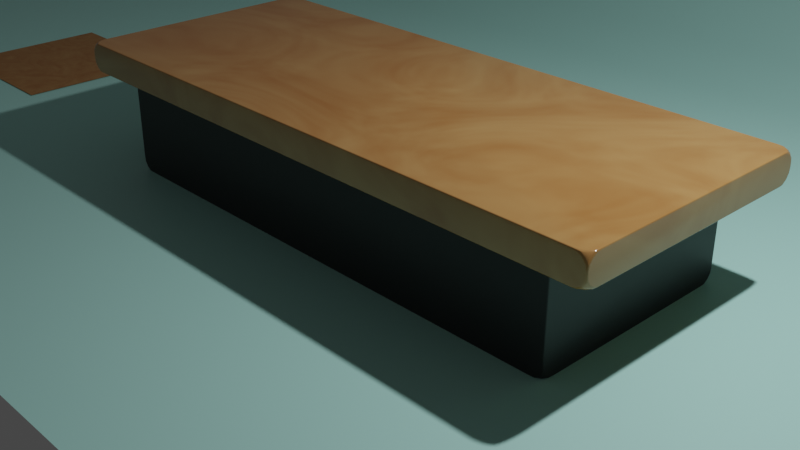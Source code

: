 # Source: WoodBenchProcedual.blend  (saved by Blender 3.6.13; exported with 4.5.12 LTS)
import bpy
from mathutils import Matrix  # noqa: F401  (used for matrix-valued properties, if any)

bpy.ops.wm.read_factory_settings(use_empty=True)
scene = bpy.context.scene
scene.name = 'Scene'

# ---- collections
col_collection = bpy.data.collections.new('Collection'); scene.collection.children.link(col_collection)

# ---- images (referenced by path relative to the original .blend; pixels are not part of the script)
import os
ASSET_DIR = os.environ.get("B2B_ASSET_DIR", "")  # directory of the original .blend (textures are referenced by path, not embedded)
HERE = os.path.dirname(os.path.abspath(__file__))  # packed textures are extracted next to this script under _unpacked/

def load_image(name, relpath, width, height, colorspace="sRGB"):
    """Load a texture the original file referenced (path relative to the .blend, or extracted next to this script)."""
    p = next((c for c in (os.path.join(HERE, relpath), os.path.join(ASSET_DIR, relpath)) if relpath and os.path.exists(c)), "")
    if p:
        img = bpy.data.images.load(p, check_existing=True)
        img.name = name
    else:  # same state as the original file: an image datablock whose file is absent (Cycles renders it pink)
        img = bpy.data.images.new(name, width, height)
        img.source = "FILE"
        img.filepath = "//" + (relpath or name)
    img.colorspace_settings.name = colorspace
    return img
img_woodbaked = load_image('WoodBaked', '_unpacked/WoodBaked.a360e51f.png', 800, 800, 'sRGB')

# ---- materials (node trees are filled in below, after node groups)
mat_material = bpy.data.materials.new('Material')
mat_material.alpha_threshold = 0.0
mat_material.use_transparent_shadow = False
mat_material.roughness = 0.5
mat_material.line_color = (0.0, 0.0, 0.0, 1.0)
mat_material_001 = bpy.data.materials.new('Material.001')
mat_material_001.use_transparent_shadow = False
mat_woodbenchprocedual = bpy.data.materials.new('WoodBenchProcedual')
mat_woodbenchprocedual.use_transparent_shadow = False
mat_black = bpy.data.materials.new('Black')
mat_black.use_transparent_shadow = False
mat_woodbenchbaked = bpy.data.materials.new('WoodBenchBaked')
mat_woodbenchbaked.use_transparent_shadow = False

# ---- material node trees
mat_material.use_nodes = True; mat_material.node_tree.nodes.clear()
_N = mat_material.node_tree.nodes; _L = mat_material.node_tree.links
n0 = _N.new('ShaderNodeOutputMaterial'); n0.name = 'Material Output'; n0.location = (300, 300)
n1 = _N.new('ShaderNodeBsdfPrincipled'); n1.name = 'Principled BSDF'; n1.location = (10, 300)
n1.distribution = 'GGX'
n1.subsurface_method = 'RANDOM_WALK_SKIN'
n1.inputs[3].default_value = 1.45
n1.inputs[27].default_value = (0.0, 0.0, 0.0, 1.0)
n1.inputs[28].default_value = 1.0
_L.new(n1.outputs[0], n0.inputs[0])
n0.is_active_output = True
mat_material_001.use_nodes = True; mat_material_001.node_tree.nodes.clear()
_N = mat_material_001.node_tree.nodes; _L = mat_material_001.node_tree.links
n0 = _N.new('ShaderNodeBsdfPrincipled'); n0.name = 'Principled BSDF'; n0.location = (10, 300)
n0.distribution = 'GGX'
n0.subsurface_method = 'RANDOM_WALK_SKIN'
n0.inputs[0].default_value = (0.428, 0.8, 0.7323, 1.0)
n0.inputs[3].default_value = 1.45
n0.inputs[27].default_value = (0.0, 0.0, 0.0, 1.0)
n0.inputs[28].default_value = 1.0
n1 = _N.new('ShaderNodeOutputMaterial'); n1.name = 'Material Output'; n1.location = (300, 300)
_L.new(n0.outputs[0], n1.inputs[0])
n1.is_active_output = True
mat_woodbenchprocedual.use_nodes = True; mat_woodbenchprocedual.node_tree.nodes.clear()
_N = mat_woodbenchprocedual.node_tree.nodes; _L = mat_woodbenchprocedual.node_tree.links
n0 = _N.new('ShaderNodeBsdfPrincipled'); n0.name = 'Principled BSDF'; n0.location = (10, 300)
n0.distribution = 'GGX'
n0.subsurface_method = 'RANDOM_WALK_SKIN'
n0.inputs[2].default_value = 0.1545
n0.inputs[3].default_value = 1.45
n0.inputs[27].default_value = (0.0, 0.0, 0.0, 1.0)
n0.inputs[28].default_value = 1.0
n1 = _N.new('ShaderNodeTexNoise'); n1.name = 'Noise Texture'; n1.location = (-556, 317)
n1.inputs[2].default_value = 4.9
n1.inputs[3].default_value = 2.6
n1.inputs[4].default_value = 0.7333
n1.inputs[8].default_value = 2.2
n2 = _N.new('ShaderNodeTexCoord'); n2.name = 'Texture Coordinate'; n2.location = (-928, 333)
n3 = _N.new('ShaderNodeMapping'); n3.name = 'Mapping'; n3.location = (-740, 369)
n4 = _N.new('ShaderNodeOutputMaterial'); n4.name = 'Material Output'; n4.location = (300, 300)
n5 = _N.new('ShaderNodeValToRGB'); n5.name = 'Color Ramp'; n5.location = (-360, 344)
while len(n5.color_ramp.elements) > 1: n5.color_ramp.elements.remove(n5.color_ramp.elements[-1])
n5.color_ramp.elements[0].position = 0.0; n5.color_ramp.elements[0].color = (0.2932, 0.0915, 0.01484, 1.0)
_e = n5.color_ramp.elements.new(1.0); _e.color = (0.51, 0.3058, 0.1187, 1.0)
n6 = _N.new('ShaderNodeTexImage'); n6.name = 'Image Texture'; n6.location = (-542, 68)
n6.image = img_woodbaked
_L.new(n0.outputs[0], n4.inputs[0])
_L.new(n2.outputs[2], n3.inputs[0])
_L.new(n3.outputs[0], n1.inputs[0])
_L.new(n1.outputs[0], n5.inputs[0])
_L.new(n5.outputs[0], n0.inputs[0])
n4.is_active_output = True
mat_black.use_nodes = True; mat_black.node_tree.nodes.clear()
_N = mat_black.node_tree.nodes; _L = mat_black.node_tree.links
n0 = _N.new('ShaderNodeBsdfPrincipled'); n0.name = 'Principled BSDF'; n0.location = (10, 300)
n0.distribution = 'GGX'
n0.subsurface_method = 'RANDOM_WALK_SKIN'
n0.inputs[0].default_value = (0.01109, 0.01109, 0.01109, 1.0)
n0.inputs[3].default_value = 1.45
n0.inputs[27].default_value = (0.0, 0.0, 0.0, 1.0)
n0.inputs[28].default_value = 1.0
n1 = _N.new('ShaderNodeOutputMaterial'); n1.name = 'Material Output'; n1.location = (300, 300)
_L.new(n0.outputs[0], n1.inputs[0])
n1.is_active_output = True
mat_woodbenchbaked.use_nodes = True; mat_woodbenchbaked.node_tree.nodes.clear()
_N = mat_woodbenchbaked.node_tree.nodes; _L = mat_woodbenchbaked.node_tree.links
n0 = _N.new('ShaderNodeBsdfPrincipled'); n0.name = 'Principled BSDF'; n0.location = (10, 300)
n0.distribution = 'GGX'
n0.subsurface_method = 'RANDOM_WALK_SKIN'
n0.inputs[3].default_value = 1.45
n0.inputs[27].default_value = (0.0, 0.0, 0.0, 1.0)
n0.inputs[28].default_value = 1.0
n1 = _N.new('ShaderNodeOutputMaterial'); n1.name = 'Material Output'; n1.location = (300, 300)
n2 = _N.new('ShaderNodeTexImage'); n2.name = 'Image Texture'; n2.location = (-337, 243)
n2.image = img_woodbaked
_L.new(n0.outputs[0], n1.inputs[0])
_L.new(n2.outputs[0], n0.inputs[0])
n1.is_active_output = True

# ---- world
world_world = bpy.data.worlds.new('World'); scene.world = world_world
world_world.use_nodes = True; world_world.node_tree.nodes.clear()
_N = world_world.node_tree.nodes; _L = world_world.node_tree.links
n0 = _N.new('ShaderNodeOutputWorld'); n0.name = 'World Output'; n0.location = (300, 300)
n1 = _N.new('ShaderNodeBackground'); n1.name = 'Background'; n1.location = (10, 300)
n1.inputs[0].default_value = (0.05088, 0.05088, 0.05088, 1.0)
_L.new(n1.outputs[0], n0.inputs[0])
n0.is_active_output = True
world_world.color = (0.05088, 0.05088, 0.05088)
world_world.use_sun_shadow = False
world_world.sun_shadow_jitter_overblur = 0.0

# ---- cameras
cam_camera = bpy.data.cameras.new('Camera')
cam_camera.clip_end = 100.0
cam_camera.ortho_scale = 7.314

# ---- lights
light_light = bpy.data.lights.new('Light', 'POINT')
light_light.transmission_factor = 0.0
light_light.energy = 1000.0
light_light.shadow_soft_size = 0.1
light_light.shadow_maximum_resolution = 0.006
light_light.use_absolute_resolution = True

# ---- meshes
me_cube = bpy.data.meshes.new('Cube')
me_cube.from_pydata([(1.0, 1.0, 1.0), (1.0, 1.0, -1.0), (1.0, -1.0, 1.0), (1.0, -1.0, -1.0), (-1.0, 1.0, 1.0), (-1.0, 1.0, -1.0), (-1.0, -1.0, 1.0), (-1.0, -1.0, -1.0)], [], [(0, 4, 6, 2), (3, 2, 6, 7), (7, 6, 4, 5), (5, 1, 3, 7), (1, 0, 2, 3), (5, 4, 0, 1)])
_uv = me_cube.uv_layers.new(name='UVMap')
_uv.uv.foreach_set('vector', [0.625, 0.5, 0.875, 0.5, 0.875, 0.75, 0.625, 0.75, 0.375, 0.75, 0.625, 0.75, 0.625, 1.0, 0.375, 1.0, 0.375, 0.0, 0.625, 0.0, 0.625, 0.25, 0.375, 0.25, 0.125, 0.5, 0.375, 0.5, 0.375, 0.75, 0.125, 0.75, 0.375, 0.5, 0.625, 0.5, 0.625, 0.75, 0.375, 0.75, 0.375, 0.25, 0.625, 0.25, 0.625, 0.5, 0.375, 0.5])
me_cube.materials.append(mat_material)
me_cube.use_mirror_vertex_groups = False
me_cube.update()
me_plane_001 = bpy.data.meshes.new('Plane.001')
me_plane_001.from_pydata([(-17.15, -4.326, 0.0), (4.792, -4.326, 0.0), (-17.15, 13.12, 9.345), (4.792, 13.12, 9.345), (-17.15, 5.705, 0.0), (-17.15, 13.12, 7.419), (-17.15, 7.152, 0.1426), (-17.15, 8.544, 0.5647), (-17.15, 9.827, 1.25), (-17.15, 10.95, 2.173), (-17.15, 11.87, 3.297), (-17.15, 12.56, 4.58), (-17.15, 12.98, 5.972), (4.792, 13.12, 7.419), (4.792, 5.705, 0.0), (4.792, 12.98, 5.972), (4.792, 12.56, 4.58), (4.792, 11.87, 3.297), (4.792, 10.95, 2.173), (4.792, 9.827, 1.25), (4.792, 8.544, 0.5647), (4.792, 7.152, 0.1426)], [], [(5, 13, 3, 2), (13, 5, 12, 15), (15, 12, 11, 16), (16, 11, 10, 17), (17, 10, 9, 18), (18, 9, 8, 19), (19, 8, 7, 20), (20, 7, 6, 21), (21, 6, 4, 14), (0, 1, 14, 4)])
me_plane_001.polygons.foreach_set('use_smooth', [True] * 10)
_uv = me_plane_001.uv_layers.new(name='UVMap')
_uv.uv.foreach_set('vector', [0.0, 1.0, 1.0, 1.0, 1.0, 1.0, 0.0, 1.0, 1.0, 1.0, 0.0, 1.0, 0.0, 1.0, 1.0, 1.0, 1.0, 1.0, 0.0, 1.0, 0.0, 1.0, 1.0, 1.0, 1.0, 1.0, 0.0, 1.0, 0.0, 1.0, 1.0, 1.0, 1.0, 1.0, 0.0, 1.0, 0.0, 1.0, 1.0, 1.0, 1.0, 1.0, 0.0, 1.0, 0.0, 0.9176, 1.0, 0.9176, 1.0, 0.9176, 0.0, 0.9176, 0.0, 0.8855, 1.0, 0.8855, 1.0, 0.8855, 0.0, 0.8855, 0.0, 0.8507, 1.0, 0.8507, 1.0, 0.8507, 0.0, 0.8507, 0.0, 0.8145, 1.0, 0.8145, 0.0, 0.0, 1.0, 0.0, 1.0, 0.8145, 0.0, 0.8145])
me_plane_001.materials.append(mat_material_001)
me_plane_001.update()
me_plane = bpy.data.meshes.new('Plane')
me_plane.from_pydata([(-3.358, -1.376, 0.0), (3.358, -1.376, 0.0), (-3.358, 1.376, 0.0), (3.358, 1.376, 0.0), (-3.358, -1.376, -0.3159), (3.358, -1.376, -0.3159), (-3.358, 1.376, -0.3159), (3.358, 1.376, -0.3159)], [], [(0, 2, 3, 1), (4, 5, 7, 6), (1, 3, 7, 5), (2, 0, 4, 6), (3, 2, 6, 7), (0, 1, 5, 4)])
me_plane.polygons.foreach_set('use_smooth', [True] * 6)
_uv = me_plane.uv_layers.new(name='UVMap')
_uv.uv.foreach_set('vector', [0.9362, 0.7985, 0.6352, 0.7985, 0.6352, 0.06354, 0.9362, 0.06354, 0.2995, 0.7985, 0.2995, 0.06354, 0.6006, 0.06354, 0.6006, 0.7985, 0.9362, 0.06354, 0.6352, 0.06354, 0.6352, 0.02897, 0.9362, 0.02897, 0.6352, 0.7985, 0.9362, 0.7985, 0.9362, 0.833, 0.6352, 0.833, 0.6352, 0.06354, 0.6352, 0.7985, 0.6006, 0.7985, 0.6006, 0.06354, 0.9362, 0.7985, 0.9362, 0.06354, 0.9708, 0.06354, 0.9708, 0.7985])
me_plane.materials.append(mat_woodbenchprocedual)
me_plane.update()
me_plane_002 = bpy.data.meshes.new('Plane.002')
me_plane_002.from_pydata([(-2.873, -1.177, -0.3159), (2.873, -1.177, -0.3159), (-2.873, 1.177, -0.3159), (2.873, 1.177, -0.3159), (-2.873, -1.177, -1.395), (2.873, -1.177, -1.395), (-2.873, 1.177, -1.395), (2.873, 1.177, -1.395)], [], [(0, 2, 3, 1), (4, 5, 7, 6), (3, 2, 6, 7), (0, 1, 5, 4), (1, 3, 7, 5), (2, 0, 4, 6)])
me_plane_002.polygons.foreach_set('use_smooth', [True] * 6)
_uv = me_plane_002.uv_layers.new(name='UVMap')
_uv.uv.foreach_set('vector', [0.1635, 0.9283, 0.1235, 0.9283, 0.1235, 0.8305, 0.1635, 0.8305, 0.06502, 0.9283, 0.06502, 0.8305, 0.1051, 0.8305, 0.1051, 0.9283, 0.1235, 0.8305, 0.1235, 0.9283, 0.1051, 0.9283, 0.1051, 0.8305, 0.1635, 0.9283, 0.1635, 0.8305, 0.1819, 0.8305, 0.1819, 0.9283, 0.1235, 0.7905, 0.1235, 0.8305, 0.1051, 0.8305, 0.1051, 0.7905, 0.1235, 0.9283, 0.1635, 0.9283, 0.1635, 0.9467, 0.1235, 0.9467])
me_plane_002.materials.append(mat_black)
me_plane_002.update()
me_plane_003 = bpy.data.meshes.new('Plane.003')
me_plane_003.from_pydata([(-1.0, -1.0, 0.0), (1.0, -1.0, 0.0), (-1.0, 1.0, 0.0), (1.0, 1.0, 0.0)], [], [(0, 1, 3, 2)])
_uv = me_plane_003.uv_layers.new(name='UVMap')
_uv.uv.foreach_set('vector', [0.0, 0.0, 1.0, 0.0, 1.0, 1.0, 0.0, 1.0])
me_plane_003.materials.append(mat_woodbenchbaked)
me_plane_003.update()

# ---- objects
ob_cube = bpy.data.objects.new('Cube', me_cube)
ob_light = bpy.data.objects.new('Light', light_light)
ob_camera = bpy.data.objects.new('Camera', cam_camera)
ob_screen = bpy.data.objects.new('Screen', me_plane_001)
ob_woodbench = bpy.data.objects.new('WoodBench', me_plane)
ob_base = bpy.data.objects.new('Base', me_plane_002)
ob_plane = bpy.data.objects.new('Plane', me_plane_003)

# ---- transforms, parenting, visibility, modifiers, constraints
ob_cube.location = (0.0, 0.0, 0.0)
ob_cube.lock_rotations_4d = False
ob_cube.empty_display_type = 'ARROWS'
ob_cube.lineart.crease_threshold = 0.0
ob_light.location = (4.076, 1.005, 5.904)
ob_light.rotation_euler = (0.6503, 0.05522, 1.866)
ob_light.lock_rotations_4d = False
ob_light.empty_display_type = 'ARROWS'
ob_light.color = (0.0, 0.0, 0.0, 0.0)
ob_light.lineart.crease_threshold = 0.0
ob_camera.location = (7.359, -6.926, 4.958)
ob_camera.rotation_euler = (1.109, 0.0, 0.8149)
ob_camera.lock_rotations_4d = False
ob_camera.empty_display_type = 'ARROWS'
ob_camera.color = (0.0, 0.0, 0.0, 0.0)
ob_camera.display_type = 'WIRE'
ob_camera.lineart.crease_threshold = 0.0
ob_screen.location = (6.102, 0.0, 0.0)
ob_woodbench.location = (0.0, 0.0, 1.389)
_m = ob_woodbench.modifiers.new('Bevel', 'BEVEL')
_m.width = 0.15
_m.width_pct = 0.15
_m.segments = 4
_m.affect = 'VERTICES'
_m = ob_woodbench.modifiers.new('Bevel.001', 'BEVEL')
_m.width = 0.05
_m.width_pct = 0.05
_m.segments = 8
ob_base.location = (0.0, 0.0, 1.389)
_m = ob_base.modifiers.new('Bevel', 'BEVEL')
_m.width = 0.15
_m.width_pct = 0.15
_m.segments = 4
_m.affect = 'VERTICES'
_m = ob_base.modifiers.new('Bevel.001', 'BEVEL')
_m.width = 0.05
_m.width_pct = 0.05
_m.segments = 8
ob_plane.location = (-6.942, 0.0, 0.01)

# ---- collection membership
col_collection.objects.link(ob_cube)
col_collection.objects.link(ob_light)
col_collection.objects.link(ob_camera)
col_collection.objects.link(ob_screen)
col_collection.objects.link(ob_woodbench)
col_collection.objects.link(ob_base)
col_collection.objects.link(ob_plane)

# ---- scene / render settings (as saved in the file)
scene.camera = ob_camera
scene.frame_start = 1; scene.frame_end = 250; scene.frame_set(1)
scene.render.engine = 'BLENDER_EEVEE_NEXT'
scene.cycles.sampling_pattern = 'TABULATED_SOBOL'
scene.view_settings.view_transform = 'Filmic'
bpy.context.view_layer.update()
